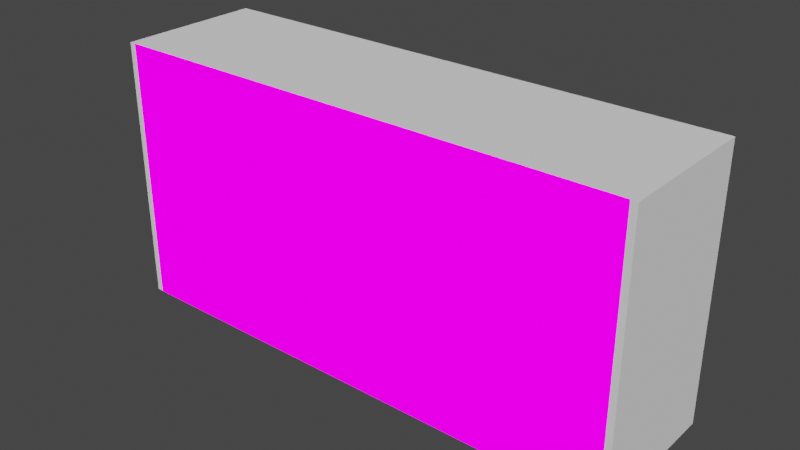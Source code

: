 # Source: tcg-card-prototype-keyword.blend  (saved by Blender 3.6.13; exported with 4.5.12 LTS)
import bpy
from mathutils import Matrix  # noqa: F401  (used for matrix-valued properties, if any)

bpy.ops.wm.read_factory_settings(use_empty=True)
scene = bpy.context.scene
scene.name = 'Scene'

# ---- collections
col_collection = bpy.data.collections.new('Collection'); scene.collection.children.link(col_collection)

# ---- images (referenced by path relative to the original .blend; pixels are not part of the script)
import os
ASSET_DIR = os.environ.get("B2B_ASSET_DIR", "")  # directory of the original .blend (textures are referenced by path, not embedded)
HERE = os.path.dirname(os.path.abspath(__file__))  # packed textures are extracted next to this script under _unpacked/

def load_image(name, relpath, width, height, colorspace="sRGB"):
    """Load a texture the original file referenced (path relative to the .blend, or extracted next to this script)."""
    p = next((c for c in (os.path.join(HERE, relpath), os.path.join(ASSET_DIR, relpath)) if relpath and os.path.exists(c)), "")
    if p:
        img = bpy.data.images.load(p, check_existing=True)
        img.name = name
    else:  # same state as the original file: an image datablock whose file is absent (Cycles renders it pink)
        img = bpy.data.images.new(name, width, height)
        img.source = "FILE"
        img.filepath = "//" + (relpath or name)
    img.colorspace_settings.name = colorspace
    return img
img_palette_color_png_001 = load_image('palette_color.png.001', 'palette_color.png', 1024, 1024, 'sRGB')
img_palette_emission_png_001 = load_image('palette_emission.png.001', 'palette_emission.png', 1024, 1024, 'sRGB')

# ---- materials (node trees are filled in below, after node groups)
mat_pallete = bpy.data.materials.new('pallete')
mat_pallete.alpha_threshold = 0.0
mat_pallete.use_transparent_shadow = False
mat_pallete.roughness = 0.5
mat_pallete.line_color = (0.0, 0.0, 0.0, 1.0)

# ---- material node trees
mat_pallete.use_nodes = True; mat_pallete.node_tree.nodes.clear()
_N = mat_pallete.node_tree.nodes; _L = mat_pallete.node_tree.links
n0 = _N.new('NodeFrame'); n0.name = 'Frame'; n0.location = (-1270, 340)
n0.label = 'Mapping'
n0.width = 400
n1 = _N.new('NodeFrame'); n1.name = 'Frame.001'; n1.location = (-628, 540)
n1.label = 'Textures'
n1.width = 358
n2 = _N.new('ShaderNodeOutputMaterial'); n2.name = 'Material Output'; n2.location = (300, 300)
n3 = _N.new('ShaderNodeTexImage'); n3.name = 'Image Texture'; n3.location = (88, -40)
n3.label = 'Base Color'
n3.image = img_palette_color_png_001
n4 = _N.new('ShaderNodeTexImage'); n4.name = 'Image Texture.001'; n4.location = (88, -320)
n4.label = 'Emission'
n4.image = img_palette_emission_png_001
n5 = _N.new('ShaderNodeMapping'); n5.name = 'Mapping'; n5.location = (230, -40)
n6 = _N.new('NodeReroute'); n6.name = 'Reroute'; n6.location = (38, -420)
n6.width = 16
n6.socket_idname = 'NodeSocketVector'
n7 = _N.new('ShaderNodeTexCoord'); n7.name = 'Texture Coordinate'; n7.location = (30, -40)
n8 = _N.new('ShaderNodeBsdfPrincipled'); n8.name = 'Principled BSDF'; n8.location = (10, 300)
n8.distribution = 'GGX'
n8.subsurface_method = 'RANDOM_WALK_SKIN'
n8.inputs[2].default_value = 1.0
n8.inputs[3].default_value = 1.45
n8.inputs[11].default_value = 1.01
n8.inputs[13].default_value = 0.0
n8.inputs[20].default_value = 0.0
n8.inputs[28].default_value = 1.0
n3.parent = n1
n4.parent = n1
n5.parent = n0
n6.parent = n1
n7.parent = n0
_L.new(n8.outputs[0], n2.inputs[0])
_L.new(n3.outputs[0], n8.inputs[0])
_L.new(n4.outputs[0], n8.inputs[27])
_L.new(n6.outputs[0], n3.inputs[0])
_L.new(n6.outputs[0], n4.inputs[0])
_L.new(n5.outputs[0], n6.inputs[0])
_L.new(n7.outputs[2], n5.inputs[0])
n2.is_active_output = True

# ---- world
world_world = bpy.data.worlds.new('World'); scene.world = world_world
world_world.use_nodes = True; world_world.node_tree.nodes.clear()
_N = world_world.node_tree.nodes; _L = world_world.node_tree.links
n0 = _N.new('ShaderNodeOutputWorld'); n0.name = 'World Output'; n0.location = (300, 300)
n1 = _N.new('ShaderNodeBackground'); n1.name = 'Background'; n1.location = (10, 300)
n1.inputs[0].default_value = (0.05088, 0.05088, 0.05088, 1.0)
_L.new(n1.outputs[0], n0.inputs[0])
n0.is_active_output = True
world_world.color = (0.05088, 0.05088, 0.05088)
world_world.use_sun_shadow = False
world_world.sun_shadow_jitter_overblur = 0.0

# ---- meshes
me_cube_001 = bpy.data.meshes.new('Cube.001')
me_cube_001.from_pydata([(0.5, -0.025, -0.25), (0.5, -0.025, 0.25), (-0.5, -0.025, -0.25), (-0.5, -0.025, 0.25), (0.5, 0.25, -0.25), (0.5, 0.25, 0.25), (-0.5, 0.25, -0.25), (-0.5, 0.25, 0.25)], [], [(0, 1, 3, 2), (2, 3, 7, 6), (6, 7, 5, 4), (4, 5, 1, 0), (2, 6, 4, 0), (7, 3, 1, 5)])
_uv = me_cube_001.uv_layers.new(name='UVMap')
_uv.uv.foreach_set('vector', [0.375, 0.0, 0.625, 0.0, 0.625, 0.25, 0.375, 0.25, 0.375, 0.25, 0.625, 0.25, 0.625, 0.5, 0.375, 0.5, 0.375, 0.5, 0.625, 0.5, 0.625, 0.75, 0.375, 0.75, 0.375, 0.75, 0.625, 0.75, 0.625, 1.0, 0.375, 1.0, 0.125, 0.5, 0.375, 0.5, 0.375, 0.75, 0.125, 0.75, 0.625, 0.5, 0.875, 0.5, 0.875, 0.75, 0.625, 0.75])
me_cube_001.update()
me_cube = bpy.data.meshes.new('Cube')
me_cube.from_pydata([(-0.4879, -0.025, -0.25), (-0.4879, -0.025, 0.25), (-0.4516, 0.025, -0.2137), (-0.4516, 0.025, 0.2137), (0.4879, -0.025, -0.25), (0.4879, -0.025, 0.25), (0.4516, 0.025, -0.2137), (0.4516, 0.025, 0.2137), (-0.4303, 0.025, 0.1924), (-0.4303, 0.025, -0.1924), (0.4303, 0.025, -0.1924), (0.4303, 0.025, 0.1924), (-0.4303, -0.006686, 0.1924), (-0.4303, -0.006686, -0.1924), (0.4303, -0.006686, -0.1924), (0.4303, -0.006686, 0.1924)], [], [(0, 1, 3, 2), (3, 7, 11, 8), (6, 7, 5, 4), (4, 5, 1, 0), (2, 6, 4, 0), (7, 3, 1, 5), (8, 11, 15, 12), (2, 3, 8, 9), (7, 6, 10, 11), (6, 2, 9, 10), (13, 12, 15, 14), (9, 8, 12, 13), (11, 10, 14, 15), (10, 9, 13, 14)])
_uv = me_cube.uv_layers.new(name='UVMap')
_uv.uv.foreach_set('vector', [0.6116, 0.9217, 0.6116, 0.9217, 0.6116, 0.9217, 0.6116, 0.9217, 0.6116, 0.9217, 0.6116, 0.9217, 0.6116, 0.9217, 0.6116, 0.9217, 0.6116, 0.9217, 0.6116, 0.9217, 0.6116, 0.9217, 0.6116, 0.9217, 0.6116, 0.9217, 0.6116, 0.9217, 0.6116, 0.9217, 0.6116, 0.9217, 0.6116, 0.9217, 0.6116, 0.9217, 0.6116, 0.9217, 0.6116, 0.9217, 0.6116, 0.9217, 0.6116, 0.9217, 0.6116, 0.9217, 0.6116, 0.9217, 0.6116, 0.9217, 0.6116, 0.9217, 0.6116, 0.9217, 0.6116, 0.9217, 0.6116, 0.9217, 0.6116, 0.9217, 0.6116, 0.9217, 0.6116, 0.9217, 0.6116, 0.9217, 0.6116, 0.9217, 0.6116, 0.9217, 0.6116, 0.9217, 0.6116, 0.9217, 0.6116, 0.9217, 0.6116, 0.9217, 0.6116, 0.9217, 0.6116, 0.7957, 0.6116, 0.7957, 0.6116, 0.7957, 0.6116, 0.7957, 0.6116, 0.9217, 0.6116, 0.9217, 0.6116, 0.9217, 0.6116, 0.9217, 0.6116, 0.9217, 0.6116, 0.9217, 0.6116, 0.9217, 0.6116, 0.9217, 0.6116, 0.9217, 0.6116, 0.9217, 0.6116, 0.9217, 0.6116, 0.9217])
me_cube.materials.append(mat_pallete)
me_cube.update()

# ---- objects
ob_collider = bpy.data.objects.new('_collider', me_cube_001)
ob_cube = bpy.data.objects.new('Cube', me_cube)

# ---- transforms, parenting, visibility, modifiers, constraints
ob_collider.location = (0.0, 0.0, 0.0)
ob_cube.location = (0.0, 0.0, 0.0)

# ---- collection membership
col_collection.objects.link(ob_collider)
col_collection.objects.link(ob_cube)

# ---- scene / render settings (as saved in the file)
scene.frame_start = 1; scene.frame_end = 250; scene.frame_set(2)
scene.render.engine = 'BLENDER_EEVEE_NEXT'
scene.cycles.sampling_pattern = 'TABULATED_SOBOL'
scene.cycles.use_light_tree = False
scene.view_settings.view_transform = 'Filmic'
bpy.context.view_layer.update()

# ---- added for rendering (the .blend has no active camera and no usable light): camera, sun
cam_auto = bpy.data.cameras.new('AutoCamera')
cam_auto.lens = 50.0
cam_auto.sensor_width = 36.0
cam_auto.clip_end = 1000.0
ob_auto_camera = bpy.data.objects.new('AutoCamera', cam_auto)
scene.collection.objects.link(ob_auto_camera)
ob_auto_camera.location = (1.06526, -1.16582, 0.852212)
ob_auto_camera.rotation_euler = (1.09748, -7.21219e-08, 0.694738)
scene.camera = ob_auto_camera
light_auto_sun = bpy.data.lights.new('AutoSun', 'SUN')
light_auto_sun.energy = 3.0
light_auto_sun.angle = 0.0523599
ob_auto_sun = bpy.data.objects.new('AutoSun', light_auto_sun)
scene.collection.objects.link(ob_auto_sun)
ob_auto_sun.rotation_euler = (0.872665, 0.174533, 0.523599)
bpy.context.view_layer.update()

